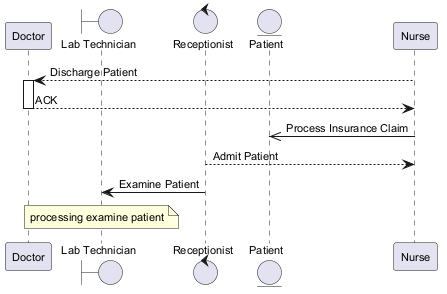

The diagram above was rendered by PlantUML. Its source (embedded in the PNG):
@startuml
skinparam defaultFontSize 11
participant "Doctor" as D
boundary "Lab Technician" as LT
control "Receptionist" as R
entity "Patient" as P
participant "Nurse" as N
N --> D : Discharge Patient
activate D
D --> N : ACK
deactivate D
N ->> P : Process Insurance Claim
R --> N : Admit Patient
R -> LT : Examine Patient
note over LT : processing examine patient
@enduml